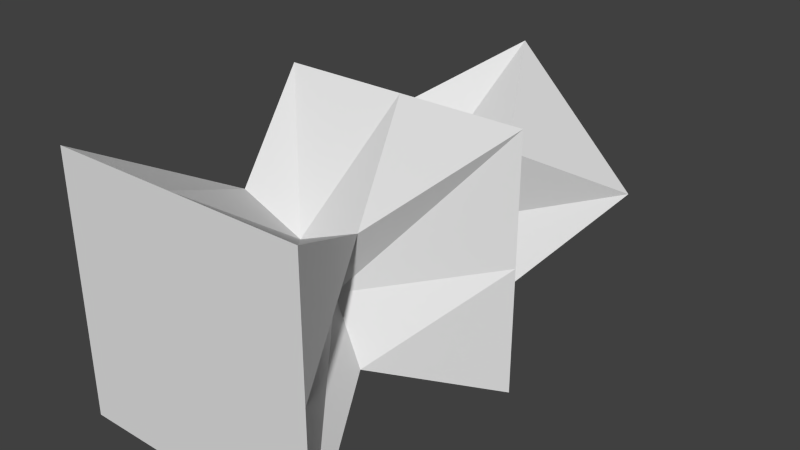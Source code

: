 # Source: Morphy.blend  (saved by Blender 2.76.0; exported with 4.5.12 LTS)
import bpy
from mathutils import Matrix  # noqa: F401  (used for matrix-valued properties, if any)

bpy.ops.wm.read_factory_settings(use_empty=True)
scene = bpy.context.scene
scene.name = 'Scene'

# ---- collections
col_collection_1 = bpy.data.collections.new('Collection 1'); scene.collection.children.link(col_collection_1)

# ---- materials (node trees are filled in below, after node groups)
mat_material = bpy.data.materials.new('Material')
mat_material.alpha_threshold = 0.0
mat_material.use_transparent_shadow = False
mat_material.roughness = 0.5
mat_material.line_color = (0.0, 0.0, 0.0, 1.0)

# ---- material node trees

# ---- world
world_world = bpy.data.worlds.new('World'); scene.world = world_world
world_world.color = (0.05088, 0.05088, 0.05088)
world_world.use_sun_shadow = False
world_world.sun_shadow_jitter_overblur = 0.0
world_world.cycles.sampling_method = 'MANUAL'
world_world.cycles.sample_map_resolution = 256

# ---- meshes
me_cube = bpy.data.meshes.new('Cube')
me_cube.from_pydata([(0.5, 6.557e-08, -0.5), (0.5, -6.557e-08, 0.5), (-0.5, -6.557e-08, 0.5), (-0.5, 6.557e-08, -0.5), (0.5, 1.0, -0.5), (0.5, 1.0, 0.5), (-0.5, 1.0, 0.5), (-0.5, 1.0, -0.5), (0.5, -3.908e-15, 2.98e-08), (8.941e-08, 6.557e-08, -0.5), (0.2829, 1.25, -0.2829), (0.0, -6.557e-08, 0.5), (0.2829, 1.25, 0.2829), (-0.5, 1.954e-14, -1.49e-07), (-0.2829, 1.25, 0.2829), (-0.2829, 1.25, -0.2829), (0.5, 1.75, 4.977e-07), (1.192e-07, 1.75, -0.5), (-2.682e-07, 1.75, 0.5), (-0.5, 1.75, 1.401e-07), (0.2491, 0.5, -0.2491), (0.2491, 0.5, 0.2491), (-0.2491, 0.5, 0.2491), (-0.2491, 0.5, -0.2491), (1.192e-07, 1.0, -0.5), (-0.5, 1.0, 1.192e-08), (-1.49e-07, 1.0, 0.5), (0.5, 1.0, 2.801e-07), (0.1452, 0.5, 1.021e-07), (-2.861e-08, 0.5, 0.1452), (-0.1452, 0.5, 3.623e-08), (3e-08, 1.25, -0.193), (3.991e-08, 0.5, -0.1452), (-0.193, 1.25, 1.66e-07), (-8.503e-08, 1.25, 0.193), (0.193, 1.25, 2.81e-07), (-7.451e-08, 2.0, 3.517e-07), (2.98e-08, 7.816e-15, -5.96e-08)], [], [(37, 11, 2, 13), (16, 17, 36), (15, 33, 19), (18, 19, 14), (19, 33, 14), (32, 9, 3, 23), (31, 24, 7, 15), (30, 25, 7, 23), (29, 26, 6, 22), (28, 27, 5, 21), (8, 28, 21, 1), (0, 20, 28, 8), (20, 4, 27, 28), (11, 29, 22, 2), (1, 21, 29, 11), (21, 5, 26, 29), (13, 30, 23, 3), (2, 22, 30, 13), (22, 6, 25, 30), (14, 34, 18), (10, 4, 24, 31), (24, 32, 23, 7), (4, 20, 32, 24), (20, 0, 9, 32), (25, 33, 15, 7), (6, 14, 33, 25), (19, 17, 15), (26, 34, 14, 6), (5, 12, 34, 26), (27, 35, 12, 5), (4, 10, 35, 27), (18, 36, 19), (19, 36, 17), (18, 16, 36), (9, 37, 13, 3), (0, 8, 37, 9), (8, 1, 11, 37), (15, 17, 31), (17, 16, 10), (31, 17, 10), (10, 16, 35), (16, 18, 12), (35, 16, 12), (34, 12, 18)])
me_cube.materials.append(mat_material)
me_cube.use_remesh_preserve_volume = False
me_cube.use_remesh_preserve_attributes = False
me_cube.use_mirror_vertex_groups = False
me_cube.update()

# ---- objects
ob_morphy = bpy.data.objects.new('Morphy', me_cube)

# ---- transforms, parenting, visibility, modifiers, constraints
ob_morphy.location = (0.0, 0.0, 0.0)
ob_morphy.lock_rotations_4d = False
ob_morphy.empty_display_type = 'ARROWS'
ob_morphy.lineart.crease_threshold = 0.0

# ---- collection membership
col_collection_1.objects.link(ob_morphy)

# ---- scene / render settings (as saved in the file)
scene.frame_start = 1; scene.frame_end = 250; scene.frame_set(1)
scene.render.engine = 'BLENDER_EEVEE_NEXT'
scene.render.resolution_percentage = 50
scene.render.dither_intensity = 0.0
scene.cycles.use_denoising = False
scene.cycles.samples = 10
scene.cycles.sampling_pattern = 'TABULATED_SOBOL'
scene.cycles.light_sampling_threshold = 0.0
scene.cycles.use_adaptive_sampling = False
scene.cycles.use_light_tree = False
scene.cycles.blur_glossy = 0.0
scene.cycles.pixel_filter_type = 'GAUSSIAN'
scene.cycles.sample_clamp_indirect = 0.0
scene.view_settings.view_transform = 'Standard'
bpy.context.view_layer.update()

# ---- added for rendering (the .blend has no active camera and no usable light): camera, sun
cam_auto = bpy.data.cameras.new('AutoCamera')
cam_auto.lens = 50.0
cam_auto.sensor_width = 36.0
cam_auto.clip_end = 1000.0
ob_auto_camera = bpy.data.objects.new('AutoCamera', cam_auto)
scene.collection.objects.link(ob_auto_camera)
ob_auto_camera.location = (2.26633, -1.71959, 1.81306)
ob_auto_camera.rotation_euler = (1.09748, -7.21219e-08, 0.694738)
scene.camera = ob_auto_camera
light_auto_sun = bpy.data.lights.new('AutoSun', 'SUN')
light_auto_sun.energy = 3.0
light_auto_sun.angle = 0.0523599
ob_auto_sun = bpy.data.objects.new('AutoSun', light_auto_sun)
scene.collection.objects.link(ob_auto_sun)
ob_auto_sun.rotation_euler = (0.872665, 0.174533, 0.523599)
bpy.context.view_layer.update()
